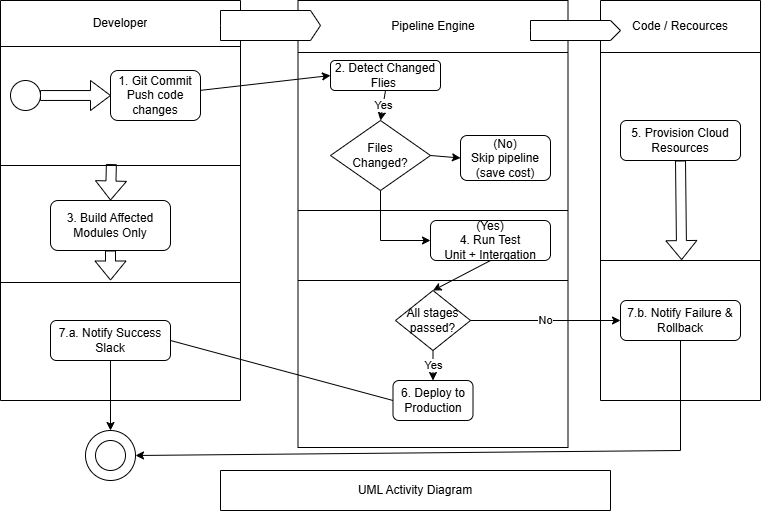

The diagram above was exported from draw.io. Its source (the exported page's mxGraphModel, read from the mxfile embedded in the PNG):
<mxGraphModel dx="1030" dy="527" grid="1" gridSize="10" guides="1" tooltips="1" connect="1" arrows="1" fold="1" page="1" pageScale="1" pageWidth="850" pageHeight="1100" math="0" shadow="0">
  <root>
    <mxCell id="0" />
    <mxCell id="1" parent="0" />
    <mxCell id="hKBSxwWce72yMLT7VRRc-22" parent="1" style="shape=table;startSize=0;container=1;collapsible=0;childLayout=tableLayout;fixedHeader=1;" value="" vertex="1">
      <mxGeometry height="400" width="240" x="40" y="40" as="geometry" />
    </mxCell>
    <mxCell id="hKBSxwWce72yMLT7VRRc-23" parent="hKBSxwWce72yMLT7VRRc-22" style="shape=tableRow;horizontal=0;startSize=0;swimlaneHead=0;swimlaneBody=0;strokeColor=inherit;top=0;left=0;bottom=0;right=0;collapsible=0;dropTarget=0;fillColor=none;points=[[0,0.5],[1,0.5]];portConstraint=eastwest;fixedHeader=1;" value="" vertex="1">
      <mxGeometry height="46" width="240" as="geometry" />
    </mxCell>
    <mxCell id="hKBSxwWce72yMLT7VRRc-24" parent="hKBSxwWce72yMLT7VRRc-23" style="shape=partialRectangle;html=1;whiteSpace=wrap;connectable=0;strokeColor=inherit;overflow=hidden;fillColor=none;top=0;left=0;bottom=0;right=0;pointerEvents=1;" value="Developer" vertex="1">
      <mxGeometry height="46" width="240" as="geometry">
        <mxRectangle height="46" width="240" as="alternateBounds" />
      </mxGeometry>
    </mxCell>
    <mxCell id="hKBSxwWce72yMLT7VRRc-25" parent="hKBSxwWce72yMLT7VRRc-22" style="shape=tableRow;horizontal=0;startSize=0;swimlaneHead=0;swimlaneBody=0;strokeColor=inherit;top=0;left=0;bottom=0;right=0;collapsible=0;dropTarget=0;fillColor=none;points=[[0,0.5],[1,0.5]];portConstraint=eastwest;fixedHeader=1;" value="" vertex="1">
      <mxGeometry height="119" width="240" y="46" as="geometry" />
    </mxCell>
    <mxCell id="hKBSxwWce72yMLT7VRRc-26" parent="hKBSxwWce72yMLT7VRRc-25" style="shape=partialRectangle;html=1;whiteSpace=wrap;connectable=0;strokeColor=inherit;overflow=hidden;fillColor=none;top=0;left=0;bottom=0;right=0;pointerEvents=1;" value="" vertex="1">
      <mxGeometry height="119" width="240" as="geometry">
        <mxRectangle height="119" width="240" as="alternateBounds" />
      </mxGeometry>
    </mxCell>
    <mxCell id="hKBSxwWce72yMLT7VRRc-27" parent="hKBSxwWce72yMLT7VRRc-22" style="shape=tableRow;horizontal=0;startSize=0;swimlaneHead=0;swimlaneBody=0;strokeColor=inherit;top=0;left=0;bottom=0;right=0;collapsible=0;dropTarget=0;fillColor=none;points=[[0,0.5],[1,0.5]];portConstraint=eastwest;fixedHeader=1;" value="" vertex="1">
      <mxGeometry height="117" width="240" y="165" as="geometry" />
    </mxCell>
    <mxCell id="hKBSxwWce72yMLT7VRRc-28" parent="hKBSxwWce72yMLT7VRRc-27" style="shape=partialRectangle;html=1;whiteSpace=wrap;connectable=0;strokeColor=inherit;overflow=hidden;fillColor=none;top=0;left=0;bottom=0;right=0;pointerEvents=1;" value="" vertex="1">
      <mxGeometry height="117" width="240" as="geometry">
        <mxRectangle height="117" width="240" as="alternateBounds" />
      </mxGeometry>
    </mxCell>
    <mxCell id="hKBSxwWce72yMLT7VRRc-29" parent="hKBSxwWce72yMLT7VRRc-22" style="shape=tableRow;horizontal=0;startSize=0;swimlaneHead=0;swimlaneBody=0;strokeColor=inherit;top=0;left=0;bottom=0;right=0;collapsible=0;dropTarget=0;fillColor=none;points=[[0,0.5],[1,0.5]];portConstraint=eastwest;fixedHeader=1;" value="" vertex="1">
      <mxGeometry height="118" width="240" y="282" as="geometry" />
    </mxCell>
    <mxCell id="hKBSxwWce72yMLT7VRRc-30" parent="hKBSxwWce72yMLT7VRRc-29" style="shape=partialRectangle;html=1;whiteSpace=wrap;connectable=0;strokeColor=inherit;overflow=hidden;fillColor=none;top=0;left=0;bottom=0;right=0;pointerEvents=1;" value="" vertex="1">
      <mxGeometry height="118" width="240" as="geometry">
        <mxRectangle height="118" width="240" as="alternateBounds" />
      </mxGeometry>
    </mxCell>
    <mxCell id="hKBSxwWce72yMLT7VRRc-31" parent="1" style="ellipse;whiteSpace=wrap;html=1;aspect=fixed;" value="" vertex="1">
      <mxGeometry height="30" width="30" x="50" y="120" as="geometry" />
    </mxCell>
    <mxCell id="hKBSxwWce72yMLT7VRRc-32" parent="1" style="rounded=1;whiteSpace=wrap;html=1;" value="1. Git Commit&lt;div&gt;Push code changes&lt;/div&gt;" vertex="1">
      <mxGeometry height="50" width="90" x="150" y="110" as="geometry" />
    </mxCell>
    <mxCell id="hKBSxwWce72yMLT7VRRc-33" parent="1" style="rounded=1;whiteSpace=wrap;html=1;" value="3. Build Affected Modules Only" vertex="1">
      <mxGeometry height="50" width="120" x="90" y="240" as="geometry" />
    </mxCell>
    <mxCell id="hKBSxwWce72yMLT7VRRc-34" parent="1" style="rounded=1;whiteSpace=wrap;html=1;" value="7.a. Notify Success Slack" vertex="1">
      <mxGeometry height="40" width="120" x="90" y="360" as="geometry" />
    </mxCell>
    <mxCell id="hKBSxwWce72yMLT7VRRc-35" parent="1" style="html=1;shadow=0;dashed=0;align=center;verticalAlign=middle;shape=mxgraph.arrows2.arrow;dy=0.67;dx=20;notch=0;" value="" vertex="1">
      <mxGeometry height="30" width="70" x="80" y="120" as="geometry" />
    </mxCell>
    <mxCell id="hKBSxwWce72yMLT7VRRc-36" parent="1" style="shape=table;startSize=0;container=1;collapsible=0;childLayout=tableLayout;fixedHeader=1;" value="" vertex="1">
      <mxGeometry height="447" width="270" x="337.5" y="40" as="geometry" />
    </mxCell>
    <mxCell id="hKBSxwWce72yMLT7VRRc-37" parent="hKBSxwWce72yMLT7VRRc-36" style="shape=tableRow;horizontal=0;startSize=0;swimlaneHead=0;swimlaneBody=0;strokeColor=inherit;top=0;left=0;bottom=0;right=0;collapsible=0;dropTarget=0;fillColor=none;points=[[0,0.5],[1,0.5]];portConstraint=eastwest;fixedHeader=1;" value="" vertex="1">
      <mxGeometry height="52" width="270" as="geometry" />
    </mxCell>
    <mxCell id="hKBSxwWce72yMLT7VRRc-38" parent="hKBSxwWce72yMLT7VRRc-37" style="shape=partialRectangle;html=1;whiteSpace=wrap;connectable=0;strokeColor=inherit;overflow=hidden;fillColor=none;top=0;left=0;bottom=0;right=0;pointerEvents=1;" value="Pipeline Engine" vertex="1">
      <mxGeometry height="52" width="270" as="geometry">
        <mxRectangle height="52" width="270" as="alternateBounds" />
      </mxGeometry>
    </mxCell>
    <mxCell id="hKBSxwWce72yMLT7VRRc-39" parent="hKBSxwWce72yMLT7VRRc-36" style="shape=tableRow;horizontal=0;startSize=0;swimlaneHead=0;swimlaneBody=0;strokeColor=inherit;top=0;left=0;bottom=0;right=0;collapsible=0;dropTarget=0;fillColor=none;points=[[0,0.5],[1,0.5]];portConstraint=eastwest;fixedHeader=1;" value="" vertex="1">
      <mxGeometry height="158" width="270" y="52" as="geometry" />
    </mxCell>
    <mxCell id="hKBSxwWce72yMLT7VRRc-40" parent="hKBSxwWce72yMLT7VRRc-39" style="shape=partialRectangle;html=1;whiteSpace=wrap;connectable=0;strokeColor=inherit;overflow=hidden;fillColor=none;top=0;left=0;bottom=0;right=0;pointerEvents=1;" value="" vertex="1">
      <mxGeometry height="158" width="270" as="geometry">
        <mxRectangle height="158" width="270" as="alternateBounds" />
      </mxGeometry>
    </mxCell>
    <mxCell id="hKBSxwWce72yMLT7VRRc-41" parent="hKBSxwWce72yMLT7VRRc-36" style="shape=tableRow;horizontal=0;startSize=0;swimlaneHead=0;swimlaneBody=0;strokeColor=inherit;top=0;left=0;bottom=0;right=0;collapsible=0;dropTarget=0;fillColor=none;points=[[0,0.5],[1,0.5]];portConstraint=eastwest;fixedHeader=1;" value="" vertex="1">
      <mxGeometry height="70" width="270" y="210" as="geometry" />
    </mxCell>
    <mxCell id="hKBSxwWce72yMLT7VRRc-42" parent="hKBSxwWce72yMLT7VRRc-41" style="shape=partialRectangle;html=1;whiteSpace=wrap;connectable=0;strokeColor=inherit;overflow=hidden;fillColor=none;top=0;left=0;bottom=0;right=0;pointerEvents=1;" value="" vertex="1">
      <mxGeometry height="70" width="270" as="geometry">
        <mxRectangle height="70" width="270" as="alternateBounds" />
      </mxGeometry>
    </mxCell>
    <mxCell id="hKBSxwWce72yMLT7VRRc-43" parent="hKBSxwWce72yMLT7VRRc-36" style="shape=tableRow;horizontal=0;startSize=0;swimlaneHead=0;swimlaneBody=0;strokeColor=inherit;top=0;left=0;bottom=0;right=0;collapsible=0;dropTarget=0;fillColor=none;points=[[0,0.5],[1,0.5]];portConstraint=eastwest;fixedHeader=1;" value="" vertex="1">
      <mxGeometry height="167" width="270" y="280" as="geometry" />
    </mxCell>
    <mxCell id="hKBSxwWce72yMLT7VRRc-44" parent="hKBSxwWce72yMLT7VRRc-43" style="shape=partialRectangle;html=1;whiteSpace=wrap;connectable=0;strokeColor=inherit;overflow=hidden;fillColor=none;top=0;left=0;bottom=0;right=0;pointerEvents=1;" value="" vertex="1">
      <mxGeometry height="167" width="270" as="geometry">
        <mxRectangle height="167" width="270" as="alternateBounds" />
      </mxGeometry>
    </mxCell>
    <mxCell id="hKBSxwWce72yMLT7VRRc-45" parent="1" style="rounded=1;whiteSpace=wrap;html=1;" value="2. Detect Changed Flies&amp;nbsp;" vertex="1">
      <mxGeometry height="30" width="110" x="370" y="100" as="geometry" />
    </mxCell>
    <mxCell id="hKBSxwWce72yMLT7VRRc-46" parent="1" style="rhombus;whiteSpace=wrap;html=1;" value="&lt;span style=&quot;background-color: transparent; color: light-dark(rgb(0, 0, 0), rgb(255, 255, 255));&quot;&gt;Files&lt;/span&gt;&lt;div&gt;Changed?&lt;/div&gt;" vertex="1">
      <mxGeometry height="70" width="100" x="370" y="160" as="geometry" />
    </mxCell>
    <mxCell id="hKBSxwWce72yMLT7VRRc-47" parent="1" style="rounded=1;whiteSpace=wrap;html=1;" value="(No)&lt;div&gt;Skip pipeline&lt;div&gt;(save cost)&lt;/div&gt;&lt;/div&gt;" vertex="1">
      <mxGeometry height="45" width="90" x="500" y="175" as="geometry" />
    </mxCell>
    <mxCell id="hKBSxwWce72yMLT7VRRc-59" parent="1" style="rounded=1;whiteSpace=wrap;html=1;" value="(Yes)&lt;div&gt;4. Run Test&lt;div&gt;Unit + Intergation&lt;/div&gt;&lt;/div&gt;" vertex="1">
      <mxGeometry height="40" width="120" x="470" y="260" as="geometry" />
    </mxCell>
    <mxCell id="hKBSxwWce72yMLT7VRRc-60" parent="1" style="rhombus;whiteSpace=wrap;html=1;" value="All stages passed?" vertex="1">
      <mxGeometry height="60" width="75" x="435" y="330" as="geometry" />
    </mxCell>
    <mxCell id="hKBSxwWce72yMLT7VRRc-61" parent="1" style="rounded=1;whiteSpace=wrap;html=1;" value="6. Deploy to Production" vertex="1">
      <mxGeometry height="40" width="80" x="432.5" y="420" as="geometry" />
    </mxCell>
    <mxCell id="hKBSxwWce72yMLT7VRRc-62" parent="1" style="shape=table;startSize=0;container=1;collapsible=0;childLayout=tableLayout;fixedHeader=1;" value="" vertex="1">
      <mxGeometry height="400" width="160" x="640" y="40" as="geometry" />
    </mxCell>
    <mxCell id="hKBSxwWce72yMLT7VRRc-63" parent="hKBSxwWce72yMLT7VRRc-62" style="shape=tableRow;horizontal=0;startSize=0;swimlaneHead=0;swimlaneBody=0;strokeColor=inherit;top=0;left=0;bottom=0;right=0;collapsible=0;dropTarget=0;fillColor=none;points=[[0,0.5],[1,0.5]];portConstraint=eastwest;fixedHeader=1;" value="" vertex="1">
      <mxGeometry height="52" width="160" as="geometry" />
    </mxCell>
    <mxCell id="hKBSxwWce72yMLT7VRRc-64" parent="hKBSxwWce72yMLT7VRRc-63" style="shape=partialRectangle;html=1;whiteSpace=wrap;connectable=0;strokeColor=inherit;overflow=hidden;fillColor=none;top=0;left=0;bottom=0;right=0;pointerEvents=1;" value="Code / Recources" vertex="1">
      <mxGeometry height="52" width="160" as="geometry">
        <mxRectangle height="52" width="160" as="alternateBounds" />
      </mxGeometry>
    </mxCell>
    <mxCell id="hKBSxwWce72yMLT7VRRc-65" parent="hKBSxwWce72yMLT7VRRc-62" style="shape=tableRow;horizontal=0;startSize=0;swimlaneHead=0;swimlaneBody=0;strokeColor=inherit;top=0;left=0;bottom=0;right=0;collapsible=0;dropTarget=0;fillColor=none;points=[[0,0.5],[1,0.5]];portConstraint=eastwest;fixedHeader=1;" value="" vertex="1">
      <mxGeometry height="208" width="160" y="52" as="geometry" />
    </mxCell>
    <mxCell id="hKBSxwWce72yMLT7VRRc-66" parent="hKBSxwWce72yMLT7VRRc-65" style="shape=partialRectangle;html=1;whiteSpace=wrap;connectable=0;strokeColor=inherit;overflow=hidden;fillColor=none;top=0;left=0;bottom=0;right=0;pointerEvents=1;" value="" vertex="1">
      <mxGeometry height="208" width="160" as="geometry">
        <mxRectangle height="208" width="160" as="alternateBounds" />
      </mxGeometry>
    </mxCell>
    <mxCell id="hKBSxwWce72yMLT7VRRc-67" parent="hKBSxwWce72yMLT7VRRc-62" style="shape=tableRow;horizontal=0;startSize=0;swimlaneHead=0;swimlaneBody=0;strokeColor=inherit;top=0;left=0;bottom=0;right=0;collapsible=0;dropTarget=0;fillColor=none;points=[[0,0.5],[1,0.5]];portConstraint=eastwest;fixedHeader=1;" value="" vertex="1">
      <mxGeometry height="140" width="160" y="260" as="geometry" />
    </mxCell>
    <mxCell id="hKBSxwWce72yMLT7VRRc-68" parent="hKBSxwWce72yMLT7VRRc-67" style="shape=partialRectangle;html=1;whiteSpace=wrap;connectable=0;strokeColor=inherit;overflow=hidden;fillColor=none;top=0;left=0;bottom=0;right=0;pointerEvents=1;" value="" vertex="1">
      <mxGeometry height="140" width="160" as="geometry">
        <mxRectangle height="140" width="160" as="alternateBounds" />
      </mxGeometry>
    </mxCell>
    <mxCell id="hKBSxwWce72yMLT7VRRc-69" parent="1" style="rounded=1;whiteSpace=wrap;html=1;" value="7.b. Notify Failure &amp;amp; Rollback" vertex="1">
      <mxGeometry height="40" width="120" x="660" y="340" as="geometry" />
    </mxCell>
    <mxCell id="hKBSxwWce72yMLT7VRRc-70" parent="1" style="rounded=1;whiteSpace=wrap;html=1;" value="5. Provision Cloud Resources" vertex="1">
      <mxGeometry height="40" width="120" x="660" y="160" as="geometry" />
    </mxCell>
    <mxCell id="hKBSxwWce72yMLT7VRRc-77" edge="1" parent="1" source="hKBSxwWce72yMLT7VRRc-32" style="endArrow=classic;html=1;rounded=0;entryX=0;entryY=0.5;entryDx=0;entryDy=0;" target="hKBSxwWce72yMLT7VRRc-45" value="">
      <mxGeometry height="50" relative="1" width="50" as="geometry">
        <mxPoint x="450" y="270" as="sourcePoint" />
        <mxPoint x="500" y="220" as="targetPoint" />
      </mxGeometry>
    </mxCell>
    <mxCell id="hKBSxwWce72yMLT7VRRc-78" edge="1" parent="1" source="hKBSxwWce72yMLT7VRRc-45" style="endArrow=classic;html=1;rounded=0;entryX=0.5;entryY=0;entryDx=0;entryDy=0;exitX=0.5;exitY=1;exitDx=0;exitDy=0;" target="hKBSxwWce72yMLT7VRRc-46" value="Yes">
      <mxGeometry height="50" relative="1" width="50" as="geometry">
        <mxPoint x="450" y="270" as="sourcePoint" />
        <mxPoint x="500" y="220" as="targetPoint" />
      </mxGeometry>
    </mxCell>
    <mxCell id="hKBSxwWce72yMLT7VRRc-79" edge="1" parent="1" source="hKBSxwWce72yMLT7VRRc-46" style="endArrow=classic;html=1;rounded=0;entryX=0;entryY=0.5;entryDx=0;entryDy=0;exitX=1;exitY=0.5;exitDx=0;exitDy=0;" target="hKBSxwWce72yMLT7VRRc-47" value="">
      <mxGeometry height="50" relative="1" width="50" as="geometry">
        <mxPoint x="450" y="270" as="sourcePoint" />
        <mxPoint x="500" y="220" as="targetPoint" />
      </mxGeometry>
    </mxCell>
    <mxCell id="hKBSxwWce72yMLT7VRRc-80" edge="1" parent="1" source="hKBSxwWce72yMLT7VRRc-25" style="shape=flexArrow;endArrow=classic;html=1;rounded=0;entryX=0.5;entryY=0;entryDx=0;entryDy=0;exitX=0.462;exitY=0.988;exitDx=0;exitDy=0;exitPerimeter=0;" target="hKBSxwWce72yMLT7VRRc-33" value="">
      <mxGeometry height="50" relative="1" width="50" as="geometry">
        <mxPoint x="450" y="270" as="sourcePoint" />
        <mxPoint x="500" y="220" as="targetPoint" />
      </mxGeometry>
    </mxCell>
    <mxCell id="hKBSxwWce72yMLT7VRRc-81" edge="1" parent="1" source="hKBSxwWce72yMLT7VRRc-33" style="shape=flexArrow;endArrow=classic;html=1;rounded=0;exitX=0.5;exitY=1;exitDx=0;exitDy=0;" value="">
      <mxGeometry height="50" relative="1" width="50" as="geometry">
        <mxPoint x="450" y="270" as="sourcePoint" />
        <mxPoint x="150" y="320" as="targetPoint" />
      </mxGeometry>
    </mxCell>
    <mxCell id="hKBSxwWce72yMLT7VRRc-82" edge="1" parent="1" source="hKBSxwWce72yMLT7VRRc-46" style="endArrow=classic;html=1;rounded=0;exitX=0.5;exitY=1;exitDx=0;exitDy=0;entryX=0;entryY=0.5;entryDx=0;entryDy=0;" target="hKBSxwWce72yMLT7VRRc-59" value="">
      <mxGeometry height="50" relative="1" width="50" as="geometry">
        <Array as="points">
          <mxPoint x="420" y="280" />
        </Array>
        <mxPoint x="520" y="290" as="sourcePoint" />
        <mxPoint x="570" y="240" as="targetPoint" />
      </mxGeometry>
    </mxCell>
    <mxCell id="hKBSxwWce72yMLT7VRRc-83" edge="1" parent="1" source="hKBSxwWce72yMLT7VRRc-59" style="endArrow=classic;html=1;rounded=0;exitX=0.5;exitY=1;exitDx=0;exitDy=0;entryX=0.5;entryY=0;entryDx=0;entryDy=0;" target="hKBSxwWce72yMLT7VRRc-60" value="">
      <mxGeometry height="50" relative="1" width="50" as="geometry">
        <mxPoint x="520" y="290" as="sourcePoint" />
        <mxPoint x="570" y="240" as="targetPoint" />
      </mxGeometry>
    </mxCell>
    <mxCell id="hKBSxwWce72yMLT7VRRc-84" edge="1" parent="1" source="hKBSxwWce72yMLT7VRRc-60" style="endArrow=classic;html=1;rounded=0;exitX=0.5;exitY=1;exitDx=0;exitDy=0;entryX=0.5;entryY=0;entryDx=0;entryDy=0;" target="hKBSxwWce72yMLT7VRRc-61" value="Yes">
      <mxGeometry height="50" relative="1" width="50" as="geometry">
        <mxPoint x="520" y="290" as="sourcePoint" />
        <mxPoint x="570" y="240" as="targetPoint" />
      </mxGeometry>
    </mxCell>
    <mxCell id="hKBSxwWce72yMLT7VRRc-86" edge="1" parent="1" source="hKBSxwWce72yMLT7VRRc-70" style="shape=flexArrow;endArrow=classic;html=1;rounded=0;entryX=0.507;entryY=0.998;entryDx=0;entryDy=0;entryPerimeter=0;exitX=0.5;exitY=1;exitDx=0;exitDy=0;" target="hKBSxwWce72yMLT7VRRc-65" value="">
      <mxGeometry height="50" relative="1" width="50" as="geometry">
        <mxPoint x="520" y="290" as="sourcePoint" />
        <mxPoint x="570" y="240" as="targetPoint" />
      </mxGeometry>
    </mxCell>
    <mxCell id="hKBSxwWce72yMLT7VRRc-87" edge="1" parent="1" source="hKBSxwWce72yMLT7VRRc-60" style="endArrow=classic;html=1;rounded=0;exitX=1;exitY=0.5;exitDx=0;exitDy=0;entryX=0;entryY=0.5;entryDx=0;entryDy=0;" target="hKBSxwWce72yMLT7VRRc-69" value="No">
      <mxGeometry height="50" relative="1" width="50" as="geometry">
        <mxPoint x="520" y="290" as="sourcePoint" />
        <mxPoint x="570" y="240" as="targetPoint" />
      </mxGeometry>
    </mxCell>
    <mxCell id="hKBSxwWce72yMLT7VRRc-89" edge="1" parent="1" source="hKBSxwWce72yMLT7VRRc-61" style="endArrow=none;html=1;rounded=0;exitX=0;exitY=0.5;exitDx=0;exitDy=0;entryX=1;entryY=0.5;entryDx=0;entryDy=0;" target="hKBSxwWce72yMLT7VRRc-34" value="">
      <mxGeometry height="50" relative="1" width="50" as="geometry">
        <mxPoint x="520" y="290" as="sourcePoint" />
        <mxPoint x="570" y="240" as="targetPoint" />
      </mxGeometry>
    </mxCell>
    <mxCell id="hKBSxwWce72yMLT7VRRc-90" parent="1" style="ellipse;whiteSpace=wrap;html=1;aspect=fixed;" value="" vertex="1">
      <mxGeometry height="50" width="50" x="125" y="470" as="geometry" />
    </mxCell>
    <mxCell id="hKBSxwWce72yMLT7VRRc-91" parent="1" style="ellipse;whiteSpace=wrap;html=1;aspect=fixed;" value="" vertex="1">
      <mxGeometry height="30" width="30" x="135" y="480" as="geometry" />
    </mxCell>
    <mxCell id="hKBSxwWce72yMLT7VRRc-92" edge="1" parent="1" source="hKBSxwWce72yMLT7VRRc-34" style="endArrow=classic;html=1;rounded=0;entryX=0.5;entryY=0;entryDx=0;entryDy=0;exitX=0.5;exitY=1;exitDx=0;exitDy=0;" target="hKBSxwWce72yMLT7VRRc-90" value="">
      <mxGeometry height="50" relative="1" width="50" as="geometry">
        <mxPoint x="150" y="400" as="sourcePoint" />
        <mxPoint x="570" y="240" as="targetPoint" />
      </mxGeometry>
    </mxCell>
    <mxCell id="hKBSxwWce72yMLT7VRRc-94" edge="1" parent="1" source="hKBSxwWce72yMLT7VRRc-69" style="endArrow=classic;html=1;rounded=0;exitX=0.5;exitY=1;exitDx=0;exitDy=0;entryX=1;entryY=0.5;entryDx=0;entryDy=0;" target="hKBSxwWce72yMLT7VRRc-90" value="">
      <mxGeometry height="50" relative="1" width="50" as="geometry">
        <Array as="points">
          <mxPoint x="720" y="490" />
        </Array>
        <mxPoint x="520" y="290" as="sourcePoint" />
        <mxPoint x="210" y="470" as="targetPoint" />
      </mxGeometry>
    </mxCell>
    <mxCell id="hKBSxwWce72yMLT7VRRc-97" parent="1" style="html=1;shadow=0;dashed=0;align=center;verticalAlign=middle;shape=mxgraph.arrows2.arrow;dy=0;dx=10;notch=0;" value="" vertex="1">
      <mxGeometry height="30" width="100" x="260" y="50" as="geometry" />
    </mxCell>
    <mxCell id="hKBSxwWce72yMLT7VRRc-99" parent="1" style="html=1;shadow=0;dashed=0;align=center;verticalAlign=middle;shape=mxgraph.arrows2.arrow;dy=0;dx=10;notch=0;" value="" vertex="1">
      <mxGeometry height="20" width="90" x="570" y="60" as="geometry" />
    </mxCell>
    <mxCell id="hKBSxwWce72yMLT7VRRc-103" parent="1" style="shape=table;startSize=0;container=1;collapsible=0;childLayout=tableLayout;fixedHeader=1;" value="" vertex="1">
      <mxGeometry height="40" width="390" x="260" y="510" as="geometry" />
    </mxCell>
    <mxCell id="hKBSxwWce72yMLT7VRRc-104" parent="hKBSxwWce72yMLT7VRRc-103" style="shape=tableRow;horizontal=0;startSize=0;swimlaneHead=0;swimlaneBody=0;strokeColor=inherit;top=0;left=0;bottom=0;right=0;collapsible=0;dropTarget=0;fillColor=none;points=[[0,0.5],[1,0.5]];portConstraint=eastwest;fixedHeader=1;" value="" vertex="1">
      <mxGeometry height="40" width="390" as="geometry" />
    </mxCell>
    <mxCell id="hKBSxwWce72yMLT7VRRc-105" parent="hKBSxwWce72yMLT7VRRc-104" style="shape=partialRectangle;html=1;whiteSpace=wrap;connectable=0;strokeColor=inherit;overflow=hidden;fillColor=none;top=0;left=0;bottom=0;right=0;pointerEvents=1;" value="UML Activity Diagram" vertex="1">
      <mxGeometry height="40" width="390" as="geometry">
        <mxRectangle height="40" width="390" as="alternateBounds" />
      </mxGeometry>
    </mxCell>
  </root>
</mxGraphModel>